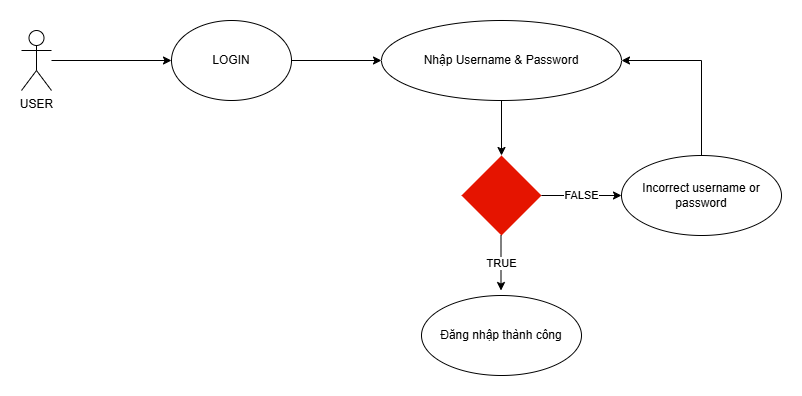

The diagram above was exported from draw.io. Its source (the exported page's mxGraphModel, read from the mxfile embedded in the PNG):
<mxGraphModel dx="996" dy="201" grid="1" gridSize="10" guides="1" tooltips="1" connect="1" arrows="1" fold="1" page="0" pageScale="1" pageWidth="850" pageHeight="1100" math="0" shadow="0">
  <root>
    <mxCell id="0" />
    <mxCell id="1" parent="0" />
    <mxCell id="fxPwDeeBFK730Fd43z7e-1" value="USER" style="shape=umlActor;verticalLabelPosition=bottom;verticalAlign=top;html=1;outlineConnect=0;" vertex="1" parent="1">
      <mxGeometry x="80" y="795" width="30" height="60" as="geometry" />
    </mxCell>
    <mxCell id="fxPwDeeBFK730Fd43z7e-2" value="LOGIN" style="ellipse;whiteSpace=wrap;html=1;" vertex="1" parent="1">
      <mxGeometry x="230" y="785" width="120" height="80" as="geometry" />
    </mxCell>
    <mxCell id="fxPwDeeBFK730Fd43z7e-4" value="Nhập Username &amp;amp; Password" style="ellipse;whiteSpace=wrap;html=1;" vertex="1" parent="1">
      <mxGeometry x="440" y="785" width="240" height="80" as="geometry" />
    </mxCell>
    <mxCell id="fxPwDeeBFK730Fd43z7e-6" value="" style="rhombus;whiteSpace=wrap;html=1;fillColor=#e51400;fontColor=#ffffff;strokeColor=none;" vertex="1" parent="1">
      <mxGeometry x="520" y="920" width="80" height="80" as="geometry" />
    </mxCell>
    <mxCell id="fxPwDeeBFK730Fd43z7e-7" value="" style="endArrow=classic;html=1;rounded=0;entryX=0;entryY=0.5;entryDx=0;entryDy=0;" edge="1" parent="1" source="fxPwDeeBFK730Fd43z7e-1" target="fxPwDeeBFK730Fd43z7e-2">
      <mxGeometry width="50" height="50" relative="1" as="geometry">
        <mxPoint x="120" y="830" as="sourcePoint" />
        <mxPoint x="430" y="850" as="targetPoint" />
      </mxGeometry>
    </mxCell>
    <mxCell id="fxPwDeeBFK730Fd43z7e-8" value="" style="endArrow=classic;html=1;rounded=0;entryX=0;entryY=0.5;entryDx=0;entryDy=0;exitX=1;exitY=0.5;exitDx=0;exitDy=0;" edge="1" parent="1" source="fxPwDeeBFK730Fd43z7e-2" target="fxPwDeeBFK730Fd43z7e-4">
      <mxGeometry width="50" height="50" relative="1" as="geometry">
        <mxPoint x="120" y="835" as="sourcePoint" />
        <mxPoint x="240" y="835" as="targetPoint" />
      </mxGeometry>
    </mxCell>
    <mxCell id="fxPwDeeBFK730Fd43z7e-9" value="" style="endArrow=classic;html=1;rounded=0;entryX=0.5;entryY=0;entryDx=0;entryDy=0;exitX=0.5;exitY=1;exitDx=0;exitDy=0;" edge="1" parent="1" source="fxPwDeeBFK730Fd43z7e-4" target="fxPwDeeBFK730Fd43z7e-6">
      <mxGeometry width="50" height="50" relative="1" as="geometry">
        <mxPoint x="360" y="835" as="sourcePoint" />
        <mxPoint x="450" y="835" as="targetPoint" />
      </mxGeometry>
    </mxCell>
    <mxCell id="fxPwDeeBFK730Fd43z7e-10" value="TRUE" style="endArrow=classic;html=1;rounded=0;entryX=0.5;entryY=0;entryDx=0;entryDy=0;exitX=0.5;exitY=1;exitDx=0;exitDy=0;" edge="1" parent="1">
      <mxGeometry width="50" height="50" relative="1" as="geometry">
        <mxPoint x="559.5" y="1000" as="sourcePoint" />
        <mxPoint x="559.5" y="1055" as="targetPoint" />
      </mxGeometry>
    </mxCell>
    <mxCell id="fxPwDeeBFK730Fd43z7e-11" value="Đăng nhập thành công" style="ellipse;whiteSpace=wrap;html=1;" vertex="1" parent="1">
      <mxGeometry x="480" y="1060" width="160" height="80" as="geometry" />
    </mxCell>
    <mxCell id="fxPwDeeBFK730Fd43z7e-14" value="FALSE" style="endArrow=classic;html=1;rounded=0;exitX=1;exitY=0.5;exitDx=0;exitDy=0;" edge="1" parent="1" source="fxPwDeeBFK730Fd43z7e-6">
      <mxGeometry width="50" height="50" relative="1" as="geometry">
        <mxPoint x="570" y="875" as="sourcePoint" />
        <mxPoint x="680" y="960" as="targetPoint" />
      </mxGeometry>
    </mxCell>
    <mxCell id="fxPwDeeBFK730Fd43z7e-15" value="&lt;span style=&quot;line-height: 107%;&quot;&gt;&lt;font style=&quot;font-size: 12px;&quot;&gt;Incorrect username or password&lt;/font&gt;&lt;/span&gt;" style="ellipse;whiteSpace=wrap;html=1;" vertex="1" parent="1">
      <mxGeometry x="680" y="920" width="160" height="80" as="geometry" />
    </mxCell>
    <mxCell id="fxPwDeeBFK730Fd43z7e-16" value="" style="endArrow=classic;html=1;rounded=0;entryX=1;entryY=0.5;entryDx=0;entryDy=0;exitX=0.5;exitY=0;exitDx=0;exitDy=0;" edge="1" parent="1" source="fxPwDeeBFK730Fd43z7e-15" target="fxPwDeeBFK730Fd43z7e-4">
      <mxGeometry width="50" height="50" relative="1" as="geometry">
        <mxPoint x="570" y="875" as="sourcePoint" />
        <mxPoint x="570" y="930" as="targetPoint" />
        <Array as="points">
          <mxPoint x="760" y="825" />
        </Array>
      </mxGeometry>
    </mxCell>
  </root>
</mxGraphModel>